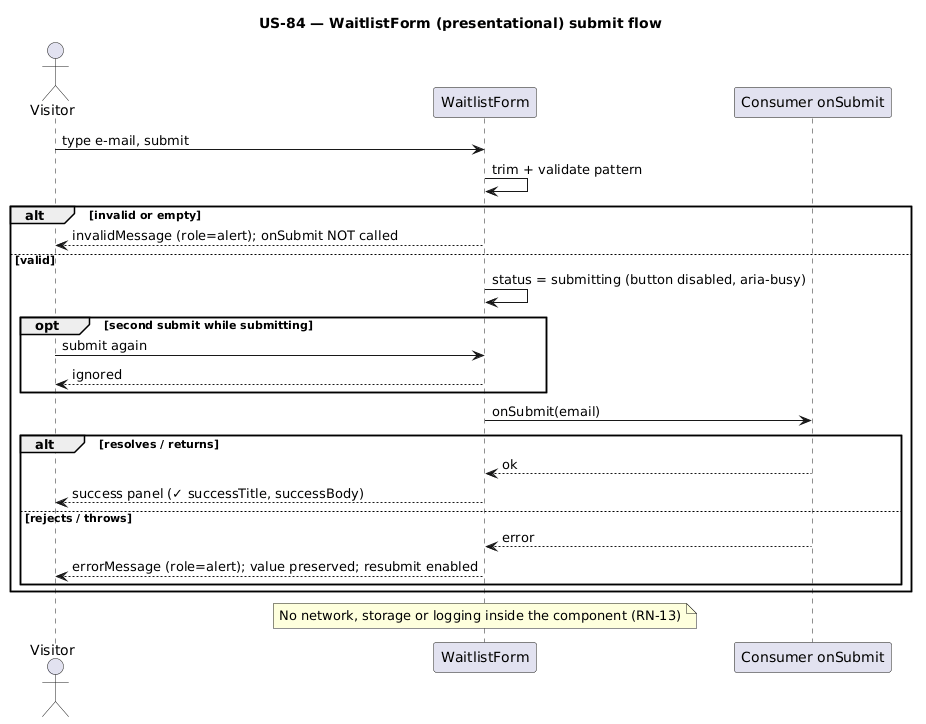

The diagram above was rendered by PlantUML. Its source (embedded in the PNG):
@startuml seq-waitlist
title US-84 — WaitlistForm (presentational) submit flow
actor Visitor
participant "WaitlistForm" as WF
participant "Consumer onSubmit" as H

Visitor -> WF : type e-mail, submit
WF -> WF : trim + validate pattern
alt invalid or empty
  WF --> Visitor : invalidMessage (role=alert); onSubmit NOT called
else valid
  WF -> WF : status = submitting (button disabled, aria-busy)
  opt second submit while submitting
    Visitor -> WF : submit again
    WF --> Visitor : ignored
  end
  WF -> H : onSubmit(email)
  alt resolves / returns
    H --> WF : ok
    WF --> Visitor : success panel (✓ successTitle, successBody)
  else rejects / throws
    H --> WF : error
    WF --> Visitor : errorMessage (role=alert); value preserved; resubmit enabled
  end
end
note over WF : No network, storage or logging inside the component (RN-13)
@enduml